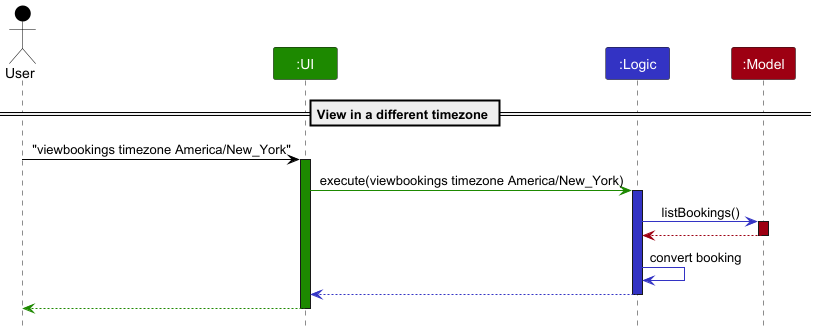

The diagram above was rendered by PlantUML. Its source (embedded in the PNG):
@startuml
!include style.puml
skinparam ArrowFontStyle plain

Actor User as user USER_COLOR
Participant ":UI" as ui UI_COLOR
Participant ":Logic" as logic LOGIC_COLOR
Participant ":Model" as model MODEL_COLOR



== View in a different timezone ==

user -[USER_COLOR]> ui : "viewbookings timezone America/New_York"
activate ui UI_COLOR

ui -[UI_COLOR]> logic : execute(viewbookings timezone America/New_York)
activate logic LOGIC_COLOR

logic -[LOGIC_COLOR]> model : listBookings()
activate model MODEL_COLOR
model -[MODEL_COLOR]-> logic :
deactivate model

logic -[LOGIC_COLOR]> logic : convert booking
logic --[LOGIC_COLOR]> ui :
deactivate logic

ui --[UI_COLOR]> user :
deactivate ui

@enduml